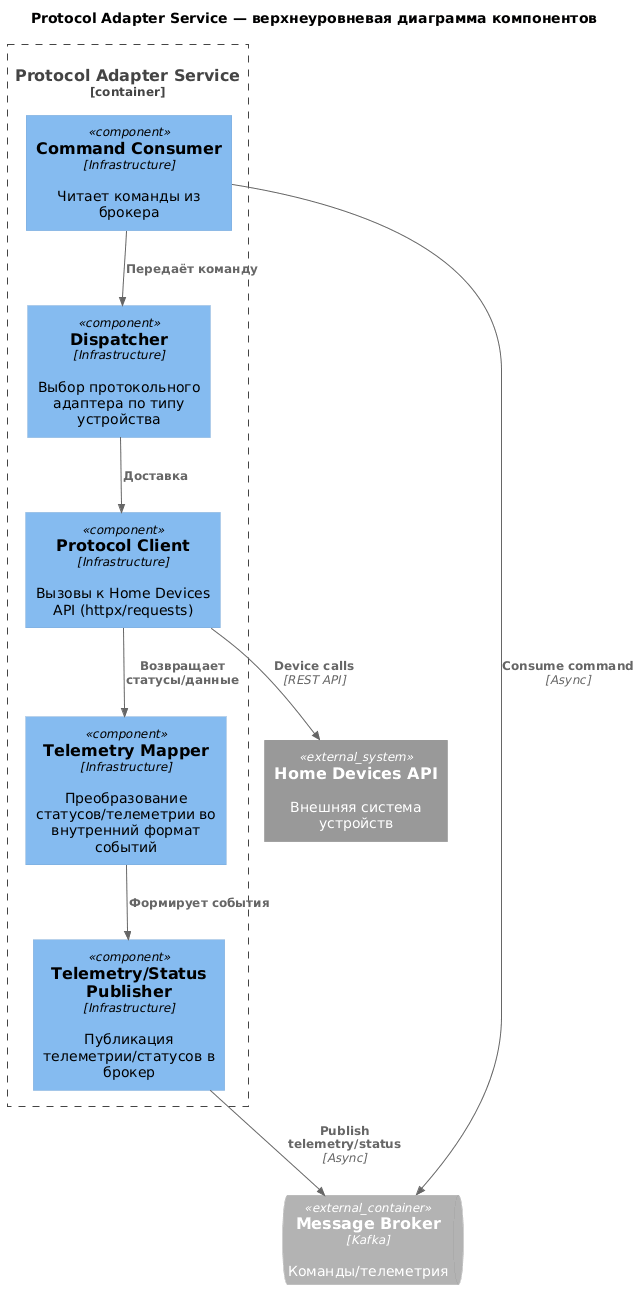

The diagram above was rendered by PlantUML. Its source (embedded in the PNG):
@startuml
!includeurl https://raw.githubusercontent.com/RicardoNiepel/C4-PlantUML/master/C4_Component.puml
title Protocol Adapter Service — верхнеуровневая диаграмма компонентов

ContainerQueue_Ext(eventBus, "Message Broker", "Kafka", "Команды/телеметрия")
System_Ext(sensorApi, "Home Devices API", "Внешняя система устройств")

Container_Boundary(pa, "Protocol Adapter Service") {
  Component(cmdConsumer, "Command Consumer", "Infrastructure", "Читает команды из брокера")
  Component(dispatcher, "Dispatcher", "Infrastructure", "Выбор протокольного адаптера по типу устройства")
  Component(protocolClient, "Protocol Client", "Infrastructure", "Вызовы к Home Devices API (httpx/requests)")
  Component(telemetryMapper, "Telemetry Mapper", "Infrastructure", "Преобразование статусов/телеметрии во внутренний формат событий")
  Component(publisher, "Telemetry/Status Publisher", "Infrastructure", "Публикация телеметрии/статусов в брокер")
}

Rel(cmdConsumer, eventBus, "Consume command", "Async")
Rel(cmdConsumer, dispatcher, "Передаёт команду")
Rel(dispatcher, protocolClient, "Доставка")
Rel(protocolClient, sensorApi, "Device calls", "REST API")
Rel(protocolClient, telemetryMapper, "Возвращает статусы/данные")
Rel(telemetryMapper, publisher, "Формирует события")
Rel(publisher, eventBus, "Publish telemetry/status", "Async")
@enduml